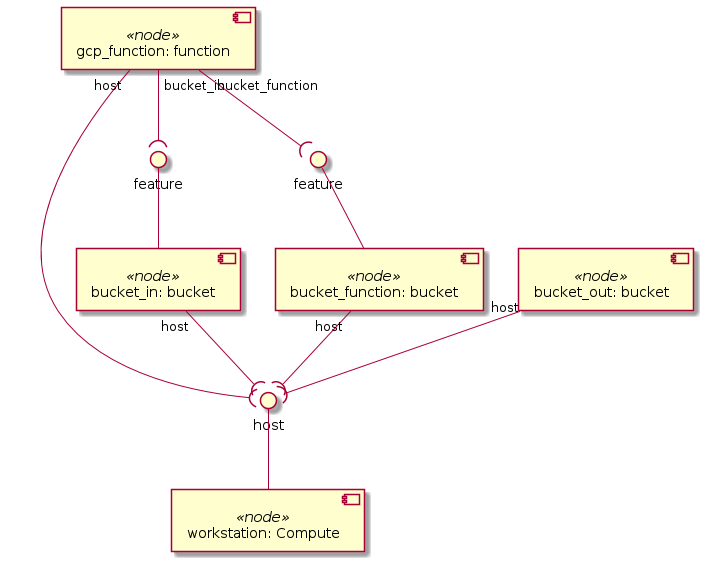

The diagram above was rendered by PlantUML. Its source (embedded in the PNG):
@startuml
skinparam componentStyle uml2

component "workstation: Compute" <<node>> as node_workstation

component "bucket_in: bucket" <<node>> as node_bucket_in

component "bucket_out: bucket" <<node>> as node_bucket_out

component "bucket_function: bucket" <<node>> as node_bucket_function

component "gcp_function: function" <<node>> as node_gcp_function

interface "host" as node_workstation_host
node_workstation_host -- node_workstation
node_bucket_in "host" --( node_workstation_host
node_bucket_out "host" --( node_workstation_host
node_bucket_function "host" --( node_workstation_host
node_gcp_function "host" --( node_workstation_host
interface "feature" as node_bucket_in_feature
node_bucket_in_feature -- node_bucket_in
node_gcp_function "bucket_in" --( node_bucket_in_feature
interface "feature" as node_bucket_function_feature
node_bucket_function_feature -- node_bucket_function
node_gcp_function "bucket_function" --( node_bucket_function_feature
@enduml